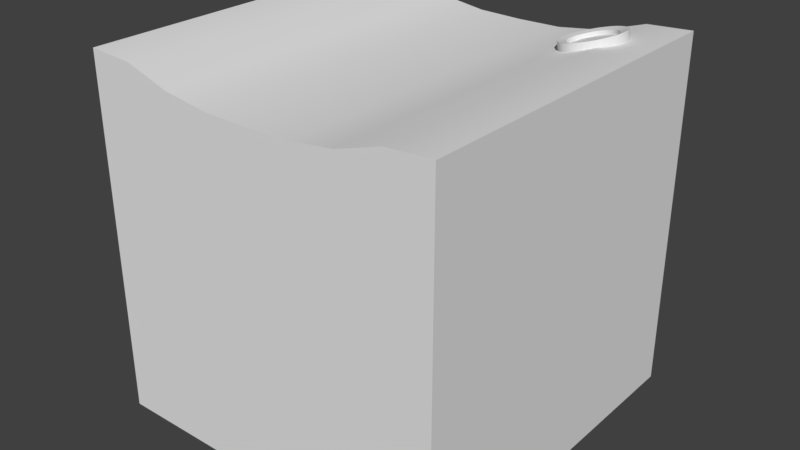 # Source: buttonBlue.blend  (saved by Blender 2.93.20; exported with 4.5.12 LTS)
import bpy
from mathutils import Matrix  # noqa: F401  (used for matrix-valued properties, if any)

bpy.ops.wm.read_factory_settings(use_empty=True)
scene = bpy.context.scene
scene.name = 'Scene'

# ---- collections
col_collection_1 = bpy.data.collections.new('Collection 1'); scene.collection.children.link(col_collection_1)

# ---- materials (node trees are filled in below, after node groups)
mat_material_001 = bpy.data.materials.new('Material.001')
mat_material_001.alpha_threshold = 0.0
mat_material_001.use_transparent_shadow = False
mat_material_001.roughness = 0.5

# ---- material node trees

# ---- world
world_world = bpy.data.worlds.new('World'); scene.world = world_world
world_world.color = (0.05088, 0.05088, 0.05088)
world_world.use_sun_shadow = False
world_world.sun_shadow_jitter_overblur = 0.0
world_world.cycles.sampling_method = 'MANUAL'

# ---- meshes
me_cylinder = bpy.data.meshes.new('Cylinder')
me_cylinder.from_pydata([(0.2568, 1.0, -0.9665), (-0.2568, 1.0, 0.9665), (0.4453, 0.9808, -0.9164), (-0.06821, 0.9808, 1.017), (0.6266, 0.9239, -0.8682), (0.1131, 0.9239, 1.065), (0.7937, 0.8315, -0.8238), (0.2802, 0.8315, 1.109), (0.9402, 0.7071, -0.7849), (0.4266, 0.7071, 1.148), (1.06, 0.5556, -0.753), (0.5468, 0.5556, 1.18), (1.15, 0.3827, -0.7293), (0.6362, 0.3827, 1.204), (1.205, 0.1951, -0.7147), (0.6911, 0.1951, 1.218), (1.223, 3.65e-08, -0.7097), (0.7097, 4.55e-08, 1.223), (1.205, -0.1951, -0.7147), (0.6911, -0.1951, 1.218), (1.15, -0.3827, -0.7293), (0.6362, -0.3827, 1.204), (1.06, -0.5556, -0.753), (0.5468, -0.5556, 1.18), (0.9402, -0.7071, -0.7849), (0.4266, -0.7071, 1.148), (0.7937, -0.8315, -0.8238), (0.2802, -0.8315, 1.109), (0.6266, -0.9239, -0.8682), (0.1131, -0.9239, 1.065), (0.4453, -0.9808, -0.9164), (-0.06821, -0.9808, 1.017), (0.2568, -1.0, -0.9665), (-0.2568, -1.0, 0.9665), (0.06821, -0.9808, -1.017), (-0.4453, -0.9808, 0.9164), (-0.1131, -0.9239, -1.065), (-0.6266, -0.9239, 0.8682), (-0.2802, -0.8315, -1.109), (-0.7937, -0.8315, 0.8238), (-0.4266, -0.7071, -1.148), (-0.9402, -0.7071, 0.7849), (-0.5468, -0.5556, -1.18), (-1.06, -0.5556, 0.753), (-0.6362, -0.3827, -1.204), (-1.15, -0.3827, 0.7293), (-0.6911, -0.1951, -1.218), (-1.205, -0.1951, 0.7147), (-0.7097, 9.956e-07, -1.223), (-1.223, 1.005e-06, 0.7097), (-0.6911, 0.1951, -1.218), (-1.205, 0.1951, 0.7147), (-0.6361, 0.3827, -1.204), (-1.15, 0.3827, 0.7293), (-0.5468, 0.5556, -1.18), (-1.06, 0.5556, 0.753), (-0.4266, 0.7071, -1.148), (-0.9402, 0.7071, 0.7849), (-0.2802, 0.8315, -1.109), (-0.7937, 0.8315, 0.8238), (-0.1131, 0.9239, -1.065), (-0.6266, 0.9239, 0.8682), (0.06821, 0.9808, -1.017), (-0.4453, 0.9808, 0.9164), (-0.1008, 0.7447, 0.9562), (-0.2439, 0.7593, 0.9182), (0.0369, 0.7015, 0.9928), (0.1638, 0.6313, 1.027), (0.275, 0.5369, 1.056), (0.3662, 0.4219, 1.08), (0.4341, 0.2906, 1.098), (0.4758, 0.1481, 1.109), (0.4899, 1.032e-07, 1.113), (0.4758, -0.1481, 1.109), (0.4341, -0.2906, 1.098), (0.3662, -0.4219, 1.08), (0.275, -0.5369, 1.056), (0.1638, -0.6313, 1.027), (0.0369, -0.7015, 0.9928), (-0.1008, -0.7447, 0.9562), (-0.2439, -0.7593, 0.9182), (-0.3871, -0.7447, 0.8802), (-0.5248, -0.7015, 0.8436), (-0.6516, -0.6313, 0.8099), (-0.7629, -0.5369, 0.7803), (-0.8541, -0.4219, 0.7561), (-0.9219, -0.2906, 0.7381), (-0.9637, -0.1481, 0.727), (-0.9778, 8.315e-07, 0.7232), (-0.9637, 0.1481, 0.727), (-0.9219, 0.2906, 0.7381), (-0.8541, 0.4219, 0.7561), (-0.7628, 0.5369, 0.7803), (-0.6516, 0.6313, 0.8099), (-0.5248, 0.7015, 0.8436), (-0.3871, 0.7447, 0.8802), (-0.06651, 0.7447, 0.8273), (-0.2097, 0.7593, 0.7893), (0.07116, 0.7015, 0.8639), (0.198, 0.6313, 0.8976), (0.3092, 0.5369, 0.9271), (0.4005, 0.4219, 0.9514), (0.4683, 0.2906, 0.9694), (0.5101, 0.1481, 0.9805), (0.5242, 1.028e-07, 0.9842), (0.5101, -0.1481, 0.9805), (0.4683, -0.2906, 0.9694), (0.4005, -0.4219, 0.9514), (0.3092, -0.5369, 0.9271), (0.198, -0.6313, 0.8976), (0.07116, -0.7015, 0.8639), (-0.06651, -0.7447, 0.8273), (-0.2097, -0.7593, 0.7893), (-0.3528, -0.7447, 0.7512), (-0.4905, -0.7015, 0.7147), (-0.6174, -0.6313, 0.6809), (-0.7286, -0.5369, 0.6514), (-0.8199, -0.4219, 0.6272), (-0.8877, -0.2906, 0.6091), (-0.9294, -0.1481, 0.598), (-0.9435, 8.311e-07, 0.5943), (-0.9294, 0.1481, 0.598), (-0.8877, 0.2906, 0.6091), (-0.8199, 0.4219, 0.6272), (-0.7286, 0.5369, 0.6514), (-0.6174, 0.6313, 0.6809), (-0.4905, 0.7015, 0.7147), (-0.3528, 0.7447, 0.7512), (0.2568, 1.0, -0.9665), (0.4453, 0.9808, -0.9164), (-0.06821, 0.9808, 1.017), (-0.2568, 1.0, 0.9665), (0.6266, 0.9239, -0.8682), (0.1131, 0.9239, 1.065), (0.7937, 0.8315, -0.8238), (0.2802, 0.8315, 1.109), (0.9402, 0.7071, -0.7849), (0.4266, 0.7071, 1.148), (1.06, 0.5556, -0.753), (0.5468, 0.5556, 1.18), (1.15, 0.3827, -0.7293), (0.6362, 0.3827, 1.204), (1.205, 0.1951, -0.7147), (0.6911, 0.1951, 1.218), (1.223, 3.65e-08, -0.7097), (0.7097, 4.55e-08, 1.223), (1.205, -0.1951, -0.7147), (0.6911, -0.1951, 1.218), (1.15, -0.3827, -0.7293), (0.6362, -0.3827, 1.204), (1.06, -0.5556, -0.753), (0.5468, -0.5556, 1.18), (0.9402, -0.7071, -0.7849), (0.4266, -0.7071, 1.148), (0.7937, -0.8315, -0.8238), (0.2802, -0.8315, 1.109), (0.6266, -0.9239, -0.8682), (0.1131, -0.9239, 1.065), (0.4453, -0.9808, -0.9164), (-0.06821, -0.9808, 1.017), (0.2568, -1.0, -0.9665), (-0.2568, -1.0, 0.9665), (0.06821, -0.9808, -1.017), (-0.4453, -0.9808, 0.9164), (-0.1131, -0.9239, -1.065), (-0.6266, -0.9239, 0.8682), (-0.2802, -0.8315, -1.109), (-0.7937, -0.8315, 0.8238), (-0.4266, -0.7071, -1.148), (-0.9402, -0.7071, 0.7849), (-0.5468, -0.5556, -1.18), (-1.06, -0.5556, 0.753), (-0.6362, -0.3827, -1.204), (-1.15, -0.3827, 0.7293), (-0.6911, -0.1951, -1.218), (-1.205, -0.1951, 0.7147), (-0.7097, 9.956e-07, -1.223), (-1.223, 1.005e-06, 0.7097), (-0.6911, 0.1951, -1.218), (-1.205, 0.1951, 0.7147), (-0.6361, 0.3827, -1.204), (-1.15, 0.3827, 0.7293), (-0.5468, 0.5556, -1.18), (-1.06, 0.5556, 0.753), (-0.4266, 0.7071, -1.148), (-0.9402, 0.7071, 0.7849), (-0.2802, 0.8315, -1.109), (-0.7937, 0.8315, 0.8238), (-0.1131, 0.9239, -1.065), (-0.6266, 0.9239, 0.8682), (0.06821, 0.9808, -1.017), (-0.4453, 0.9808, 0.9164), (-0.1008, 0.7447, 0.9562), (-0.2439, 0.7593, 0.9182), (0.0369, 0.7015, 0.9928), (0.1638, 0.6313, 1.027), (0.275, 0.5369, 1.056), (0.3662, 0.4219, 1.08), (0.4341, 0.2906, 1.098), (0.4758, 0.1481, 1.109), (0.4899, 1.032e-07, 1.113), (0.4758, -0.1481, 1.109), (0.4341, -0.2906, 1.098), (0.3662, -0.4219, 1.08), (0.275, -0.5369, 1.056), (0.1638, -0.6313, 1.027), (0.0369, -0.7015, 0.9928), (-0.1008, -0.7447, 0.9562), (-0.2439, -0.7593, 0.9182), (-0.3871, -0.7447, 0.8802), (-0.5248, -0.7015, 0.8436), (-0.6516, -0.6313, 0.8099), (-0.7629, -0.5369, 0.7803), (-0.8541, -0.4219, 0.7561), (-0.9219, -0.2906, 0.7381), (-0.9637, -0.1481, 0.727), (-0.9778, 8.315e-07, 0.7232), (-0.9637, 0.1481, 0.727), (-0.9219, 0.2906, 0.7381), (-0.8541, 0.4219, 0.7561), (-0.7628, 0.5369, 0.7803), (-0.6516, 0.6313, 0.8099), (-0.5248, 0.7015, 0.8436), (-0.3871, 0.7447, 0.8802), (-0.06651, 0.7447, 0.8273), (-0.2097, 0.7593, 0.7893), (0.07116, 0.7015, 0.8639), (0.198, 0.6313, 0.8976), (0.3092, 0.5369, 0.9271), (0.4005, 0.4219, 0.9514), (0.4683, 0.2906, 0.9694), (0.5101, 0.1481, 0.9805), (0.5242, 1.028e-07, 0.9842), (0.5101, -0.1481, 0.9805), (0.4683, -0.2906, 0.9694), (0.4005, -0.4219, 0.9514), (0.3092, -0.5369, 0.9271), (0.198, -0.6313, 0.8976), (0.07116, -0.7015, 0.8639), (-0.06651, -0.7447, 0.8273), (-0.2097, -0.7593, 0.7893), (-0.3528, -0.7447, 0.7512), (-0.4905, -0.7015, 0.7147), (-0.6174, -0.6313, 0.6809), (-0.7286, -0.5369, 0.6514), (-0.8199, -0.4219, 0.6272), (-0.8877, -0.2906, 0.6091), (-0.9294, -0.1481, 0.598), (-0.9435, 8.311e-07, 0.5943), (-0.9294, 0.1481, 0.598), (-0.8877, 0.2906, 0.6091), (-0.8199, 0.4219, 0.6272), (-0.7286, 0.5369, 0.6514), (-0.6174, 0.6313, 0.6809), (-0.4905, 0.7015, 0.7147), (-0.3528, 0.7447, 0.7512), (-9.791, -9.579, -10.57), (-9.791, -9.579, 1.001), (-9.791, 1.99, -10.57), (-9.791, 1.99, 1.001), (1.778, -9.579, -10.57), (1.778, -9.579, 1.001), (1.778, 1.99, -10.57), (1.778, 1.99, 1.001), (0.3323, 1.99, -10.57), (-1.114, 1.99, -10.57), (-2.56, 1.99, -10.57), (-4.006, 1.99, -10.57), (-5.452, 1.99, -10.57), (-6.899, 1.99, -10.57), (-8.345, 1.99, -10.57), (-8.345, 1.99, 0.9147), (-6.899, 1.99, 0.458), (-5.452, 1.99, 0.2616), (-4.006, 1.99, 0.2355), (-2.56, 1.99, 0.2616), (-1.114, 1.99, 0.458), (0.3323, 1.99, 0.9147), (-8.345, -9.579, -10.57), (-6.899, -9.579, -10.57), (-5.452, -9.579, -10.57), (-4.006, -9.579, -10.57), (-2.56, -9.579, -10.57), (-1.114, -9.579, -10.57), (0.3323, -9.579, -10.57), (0.3323, -9.579, 0.9147), (-1.114, -9.579, 0.458), (-2.56, -9.579, 0.2616), (-4.006, -9.579, 0.2355), (-5.452, -9.579, 0.2616), (-6.899, -9.579, 0.458), (-8.345, -9.579, 0.9147), (-9.791, 1.99, -10.57), (-9.791, 1.99, -10.57), (-9.791, -9.579, -10.57), (-9.791, -9.579, -10.57), (-9.791, -9.579, 1.001), (-9.791, -9.579, 1.001), (-9.791, 1.99, 1.001), (-9.791, 1.99, 1.001), (-8.345, 1.99, -10.57), (0.3323, 1.99, 0.9147), (1.778, 1.99, 1.001), (1.778, 1.99, 1.001), (1.778, 1.99, -10.57), (1.778, 1.99, -10.57), (1.778, -9.579, -10.57), (1.778, -9.579, -10.57), (1.778, -9.579, 1.001), (1.778, -9.579, 1.001), (0.3323, -9.579, -10.57), (-8.345, -9.579, 0.9147), (0.3323, 1.99, -10.57), (-1.114, 1.99, -10.57), (-2.56, 1.99, -10.57), (-4.006, 1.99, -10.57), (-5.452, 1.99, -10.57), (-6.899, 1.99, -10.57), (-8.345, 1.99, 0.9147), (-6.899, 1.99, 0.458), (-5.452, 1.99, 0.2616), (-4.006, 1.99, 0.2355), (-2.56, 1.99, 0.2616), (-1.114, 1.99, 0.458), (-8.345, -9.579, -10.57), (-6.899, -9.579, -10.57), (-5.452, -9.579, -10.57), (-4.006, -9.579, -10.57), (-2.56, -9.579, -10.57), (-1.114, -9.579, -10.57), (0.3323, -9.579, 0.9147), (-1.114, -9.579, 0.458), (-2.56, -9.579, 0.2616), (-4.006, -9.579, 0.2355), (-5.452, -9.579, 0.2616), (-6.899, -9.579, 0.458)], [], [(128, 131, 130, 129), (129, 130, 133, 132), (132, 133, 135, 134), (134, 135, 137, 136), (136, 137, 139, 138), (138, 139, 141, 140), (140, 141, 143, 142), (142, 143, 145, 144), (144, 145, 147, 146), (146, 147, 149, 148), (148, 149, 151, 150), (150, 151, 153, 152), (152, 153, 155, 154), (154, 155, 157, 156), (156, 157, 159, 158), (158, 159, 161, 160), (160, 161, 163, 162), (162, 163, 165, 164), (164, 165, 167, 166), (166, 167, 169, 168), (168, 169, 171, 170), (170, 171, 173, 172), (172, 173, 175, 174), (174, 175, 177, 176), (176, 177, 179, 178), (178, 179, 181, 180), (180, 181, 183, 182), (182, 183, 185, 184), (184, 185, 187, 186), (186, 187, 189, 188), (17, 15, 199, 200), (188, 189, 191, 190), (190, 191, 131, 128), (0, 2, 4, 6, 8, 10, 12, 14, 16, 18, 20, 22, 24, 26, 28, 30, 32, 34, 36, 38, 40, 42, 44, 46, 48, 50, 52, 54, 56, 58, 60, 62), (72, 71, 103, 232), (35, 33, 208, 209), (53, 51, 217, 218), (9, 7, 195, 196), (27, 25, 204, 205), (45, 43, 213, 214), (63, 61, 222, 223), (19, 17, 200, 201), (37, 35, 209, 210), (55, 53, 218, 219), (11, 9, 196, 197), (29, 27, 205, 206), (47, 45, 214, 215), (3, 1, 193, 192), (1, 63, 223, 193), (21, 19, 201, 202), (39, 37, 210, 211), (57, 55, 219, 220), (13, 11, 197, 198), (31, 29, 206, 207), (49, 47, 215, 216), (5, 3, 192, 194), (23, 21, 202, 203), (41, 39, 211, 212), (59, 57, 220, 221), (15, 13, 198, 199), (33, 31, 207, 208), (51, 49, 216, 217), (7, 5, 194, 195), (25, 23, 203, 204), (43, 41, 212, 213), (61, 59, 221, 222), (224, 225, 255, 254, 253, 252, 251, 250, 249, 248, 247, 246, 245, 244, 243, 242, 241, 240, 239, 238, 237, 236, 235, 234, 233, 104, 231, 230, 229, 228, 227, 226), (86, 85, 117, 118), (73, 72, 232, 105), (87, 86, 118, 119), (74, 73, 105, 106), (88, 87, 119, 120), (75, 74, 106, 107), (89, 88, 120, 121), (76, 75, 107, 108), (90, 89, 121, 122), (77, 76, 108, 109), (91, 90, 122, 123), (78, 77, 109, 110), (64, 65, 97, 96), (92, 91, 123, 124), (79, 78, 110, 111), (66, 64, 96, 98), (93, 92, 124, 125), (80, 79, 111, 112), (67, 66, 98, 99), (94, 93, 125, 126), (81, 80, 112, 113), (68, 67, 99, 100), (95, 94, 126, 127), (82, 81, 113, 114), (69, 68, 100, 101), (65, 95, 127, 97), (83, 82, 114, 115), (70, 69, 101, 102), (84, 83, 115, 116), (71, 70, 102, 103), (85, 84, 116, 117), (294, 296, 298, 292), (312, 301, 302, 304), (305, 303, 308, 306), (324, 311, 297, 295), (264, 262, 307, 310), (318, 299, 257, 291), (263, 277, 330, 309), (277, 323, 331, 330), (323, 322, 332, 331), (322, 321, 333, 332), (321, 320, 334, 333), (320, 319, 335, 334), (319, 318, 291, 335), (293, 300, 278, 256), (300, 317, 325, 278), (317, 316, 326, 325), (316, 315, 327, 326), (315, 314, 328, 327), (314, 313, 329, 328), (313, 264, 310, 329), (260, 261, 285, 284), (284, 285, 286, 283), (283, 286, 287, 282), (282, 287, 288, 281), (281, 288, 289, 280), (280, 289, 290, 279), (279, 290, 311, 324), (258, 259, 271, 270), (270, 271, 272, 269), (269, 272, 273, 268), (268, 273, 274, 267), (267, 274, 275, 266), (266, 275, 276, 265), (265, 276, 301, 312)])
me_cylinder.polygons.foreach_set('use_smooth', [True] * 132)
_uv = me_cylinder.uv_layers.new(name='UVMap')
_uv.uv.foreach_set('vector', [0.3137, 0.9917, 0.3137, 0.916, 0.3192, 0.916, 0.3192, 0.9917, 0.3192, 0.9917, 0.3192, 0.916, 0.3244, 0.916, 0.3244, 0.9917, 0.3244, 0.9917, 0.3244, 0.916, 0.3293, 0.916, 0.3293, 0.9917, 0.3293, 0.9917, 0.3293, 0.916, 0.3335, 0.916, 0.3335, 0.9917, 0.2306, 0.9161, 0.2306, 0.9918, 0.2261, 0.9919, 0.2261, 0.9162, 0.2261, 0.9162, 0.2261, 0.9919, 0.221, 0.992, 0.221, 0.9163, 0.221, 0.9163, 0.221, 0.992, 0.2156, 0.992, 0.2156, 0.9163, 0.2156, 0.9163, 0.2156, 0.992, 0.2101, 0.992, 0.2101, 0.9163, 0.2101, 0.9163, 0.2101, 0.992, 0.2047, 0.992, 0.2047, 0.9163, 0.2047, 0.9163, 0.2047, 0.992, 0.1996, 0.9919, 0.1996, 0.9162, 0.1996, 0.9162, 0.1996, 0.9919, 0.195, 0.9918, 0.195, 0.9161, 0.195, 0.9161, 0.195, 0.9918, 0.1911, 0.9917, 0.1911, 0.916, 0.2424, 0.9917, 0.2424, 0.916, 0.2466, 0.916, 0.2466, 0.9917, 0.2466, 0.9917, 0.2466, 0.916, 0.2515, 0.916, 0.2515, 0.9917, 0.2515, 0.9917, 0.2515, 0.916, 0.2568, 0.916, 0.2568, 0.9917, 0.2568, 0.9917, 0.2568, 0.916, 0.2622, 0.916, 0.2622, 0.9917, 0.2622, 0.9917, 0.2622, 0.916, 0.2677, 0.916, 0.2677, 0.9917, 0.2677, 0.9917, 0.2677, 0.916, 0.273, 0.916, 0.273, 0.9917, 0.273, 0.9917, 0.273, 0.916, 0.2778, 0.916, 0.2778, 0.9917, 0.2778, 0.9917, 0.2778, 0.916, 0.2821, 0.916, 0.2821, 0.9917, 0.1793, 0.9162, 0.1793, 0.992, 0.1751, 0.9919, 0.1751, 0.9161, 0.1751, 0.9161, 0.1751, 0.9919, 0.1702, 0.9918, 0.1702, 0.9161, 0.1702, 0.9161, 0.1702, 0.9918, 0.1649, 0.9917, 0.1649, 0.916, 0.1649, 0.916, 0.1649, 0.9917, 0.1595, 0.9917, 0.1595, 0.916, 0.1595, 0.916, 0.1595, 0.9917, 0.154, 0.9917, 0.154, 0.916, 0.154, 0.916, 0.154, 0.9917, 0.1487, 0.9918, 0.1487, 0.9161, 0.1487, 0.9161, 0.1487, 0.9918, 0.1439, 0.9919, 0.1439, 0.9161, 0.1439, 0.9161, 0.1439, 0.9919, 0.1396, 0.992, 0.1396, 0.9162, 0.2938, 0.9917, 0.2938, 0.916, 0.2981, 0.916, 0.2981, 0.9917, 0.2981, 0.9917, 0.2981, 0.916, 0.3029, 0.916, 0.3029, 0.9917, 0.005892, 0.95, 0.006964, 0.9427, 0.01337, 0.9453, 0.01255, 0.9509, 0.3029, 0.9917, 0.3029, 0.916, 0.3082, 0.916, 0.3082, 0.9917, 0.3082, 0.9917, 0.3082, 0.916, 0.3137, 0.916, 0.3137, 0.9917, 0.1033, 0.9914, 0.09798, 0.9914, 0.09273, 0.9899, 0.08778, 0.987, 0.08333, 0.9828, 0.07954, 0.9776, 0.07657, 0.9714, 0.07452, 0.9645, 0.07347, 0.9572, 0.07347, 0.9498, 0.07452, 0.9425, 0.07657, 0.9357, 0.07954, 0.9295, 0.08333, 0.9243, 0.08778, 0.9202, 0.09273, 0.9174, 0.09798, 0.916, 0.1033, 0.916, 0.1086, 0.9175, 0.1135, 0.9204, 0.118, 0.9246, 0.1218, 0.9298, 0.1247, 0.936, 0.1268, 0.9429, 0.1278, 0.9502, 0.1278, 0.9576, 0.1268, 0.9649, 0.1247, 0.9717, 0.1218, 0.9779, 0.118, 0.9831, 0.1135, 0.9872, 0.1086, 0.99, 0.06582, 0.9261, 0.06583, 0.9205, 0.06957, 0.9205, 0.06956, 0.9261, 0.03654, 0.9914, 0.03104, 0.9914, 0.03165, 0.9823, 0.03582, 0.9823, 0.06062, 0.9427, 0.06169, 0.95, 0.05492, 0.9509, 0.05411, 0.9453, 0.01601, 0.9244, 0.02058, 0.9203, 0.0237, 0.9283, 0.02023, 0.9315, 0.01601, 0.983, 0.01212, 0.9777, 0.01728, 0.9719, 0.02023, 0.9759, 0.05852, 0.9715, 0.05546, 0.9777, 0.05019, 0.9719, 0.05251, 0.9672, 0.04193, 0.9175, 0.04701, 0.9203, 0.04377, 0.9283, 0.03992, 0.9262, 0.005892, 0.9574, 0.005892, 0.95, 0.01255, 0.9509, 0.01255, 0.9565, 0.04193, 0.9899, 0.03654, 0.9914, 0.03582, 0.9823, 0.03992, 0.9812, 0.05852, 0.9358, 0.06062, 0.9427, 0.05411, 0.9453, 0.05251, 0.9401, 0.01212, 0.9297, 0.01601, 0.9244, 0.02023, 0.9315, 0.01728, 0.9354, 0.02058, 0.9871, 0.01601, 0.983, 0.02023, 0.9759, 0.0237, 0.979, 0.06062, 0.9647, 0.05852, 0.9715, 0.05251, 0.9672, 0.05411, 0.962, 0.03104, 0.916, 0.03654, 0.916, 0.03582, 0.9251, 0.03165, 0.9251, 0.03654, 0.916, 0.04193, 0.9175, 0.03992, 0.9262, 0.03582, 0.9251, 0.006964, 0.9647, 0.005892, 0.9574, 0.01255, 0.9565, 0.01337, 0.962, 0.04701, 0.9871, 0.04193, 0.9899, 0.03992, 0.9812, 0.04377, 0.979, 0.05546, 0.9297, 0.05852, 0.9358, 0.05251, 0.9401, 0.05019, 0.9354, 0.009067, 0.9358, 0.01212, 0.9297, 0.01728, 0.9354, 0.01496, 0.9401, 0.02565, 0.9899, 0.02058, 0.9871, 0.0237, 0.979, 0.02756, 0.9812, 0.06169, 0.9574, 0.06062, 0.9647, 0.05411, 0.962, 0.05492, 0.9565, 0.02565, 0.9175, 0.03104, 0.916, 0.03165, 0.9251, 0.02756, 0.9262, 0.009067, 0.9715, 0.006964, 0.9647, 0.01337, 0.962, 0.01496, 0.9672, 0.05158, 0.983, 0.04701, 0.9871, 0.04377, 0.979, 0.04724, 0.9759, 0.05158, 0.9244, 0.05546, 0.9297, 0.05019, 0.9354, 0.04724, 0.9315, 0.006964, 0.9427, 0.009067, 0.9358, 0.01496, 0.9401, 0.01337, 0.9453, 0.03104, 0.9914, 0.02565, 0.9899, 0.02756, 0.9812, 0.03165, 0.9823, 0.06169, 0.95, 0.06169, 0.9574, 0.05492, 0.9565, 0.05492, 0.9509, 0.02058, 0.9203, 0.02565, 0.9175, 0.02756, 0.9262, 0.0237, 0.9283, 0.01212, 0.9777, 0.009067, 0.9715, 0.01496, 0.9672, 0.01728, 0.9719, 0.05546, 0.9777, 0.05158, 0.983, 0.04724, 0.9759, 0.05019, 0.9719, 0.04701, 0.9203, 0.05158, 0.9244, 0.04724, 0.9315, 0.04377, 0.9283, 0.09942, 0.9238, 0.1036, 0.9238, 0.1077, 0.9249, 0.1115, 0.927, 0.115, 0.9301, 0.118, 0.9341, 0.1203, 0.9388, 0.1219, 0.944, 0.1227, 0.9496, 0.1227, 0.9552, 0.1219, 0.9607, 0.1203, 0.9659, 0.118, 0.9706, 0.115, 0.9746, 0.1115, 0.9777, 0.1077, 0.9799, 0.1036, 0.981, 0.09942, 0.981, 0.09533, 0.9799, 0.09147, 0.9777, 0.088, 0.9746, 0.08505, 0.9706, 0.08273, 0.9659, 0.08114, 0.9607, 0.08032, 0.9552, 0.08032, 0.9496, 0.08114, 0.944, 0.08273, 0.9388, 0.08505, 0.9341, 0.088, 0.9301, 0.09147, 0.927, 0.09533, 0.9249, 0.07673, 0.9361, 0.07678, 0.9413, 0.07303, 0.9413, 0.07299, 0.9361, 0.06583, 0.9317, 0.06582, 0.9261, 0.06956, 0.9261, 0.06957, 0.9317, 0.0767, 0.9306, 0.07673, 0.9361, 0.07299, 0.9361, 0.07296, 0.9306, 0.06585, 0.9371, 0.06583, 0.9317, 0.06957, 0.9317, 0.06959, 0.9371, 0.07669, 0.9249, 0.0767, 0.9306, 0.07296, 0.9306, 0.07295, 0.9249, 0.06589, 0.9421, 0.06585, 0.9371, 0.06959, 0.9371, 0.06964, 0.9421, 0.0767, 0.9194, 0.07669, 0.9249, 0.07295, 0.9249, 0.07296, 0.9194, 0.06595, 0.9465, 0.06589, 0.9421, 0.06964, 0.9421, 0.06969, 0.9465, 0.07673, 0.9142, 0.0767, 0.9194, 0.07296, 0.9194, 0.07299, 0.9142, 0.06537, 0.9586, 0.06537, 0.9543, 0.06911, 0.9543, 0.06911, 0.9586, 0.07678, 0.9094, 0.07673, 0.9142, 0.07299, 0.9142, 0.07303, 0.9095, 0.06537, 0.9636, 0.06537, 0.9586, 0.06911, 0.9586, 0.06911, 0.9636, 0.1335, 0.9694, 0.1335, 0.975, 0.1297, 0.975, 0.1297, 0.9694, 0.07684, 0.9054, 0.07678, 0.9094, 0.07303, 0.9095, 0.0731, 0.9054, 0.06537, 0.969, 0.06537, 0.9636, 0.06911, 0.9636, 0.06911, 0.969, 0.1335, 0.964, 0.1335, 0.9694, 0.1297, 0.9694, 0.1297, 0.964, 0.1335, 0.9909, 0.1335, 0.9953, 0.1297, 0.9953, 0.1297, 0.9909, 0.06537, 0.9746, 0.06537, 0.969, 0.06911, 0.969, 0.06911, 0.9746, 0.1335, 0.959, 0.1335, 0.964, 0.1297, 0.964, 0.1297, 0.959, 0.1335, 0.986, 0.1335, 0.9909, 0.1297, 0.9909, 0.1297, 0.986, 0.06537, 0.9802, 0.06537, 0.9746, 0.06911, 0.9746, 0.06911, 0.9802, 0.1335, 0.9546, 0.1335, 0.959, 0.1297, 0.959, 0.1297, 0.9546, 0.1335, 0.9806, 0.1335, 0.986, 0.1297, 0.986, 0.1297, 0.9806, 0.06537, 0.9856, 0.06537, 0.9802, 0.06911, 0.9802, 0.06911, 0.9856, 0.06589, 0.9102, 0.06595, 0.9058, 0.06969, 0.9058, 0.06964, 0.9102, 0.1335, 0.975, 0.1335, 0.9806, 0.1297, 0.9806, 0.1297, 0.975, 0.06537, 0.9906, 0.06537, 0.9856, 0.06911, 0.9856, 0.06911, 0.9906, 0.06585, 0.9151, 0.06589, 0.9102, 0.06964, 0.9102, 0.06959, 0.9151, 0.06537, 0.9949, 0.06537, 0.9906, 0.06911, 0.9906, 0.06911, 0.9949, 0.06583, 0.9205, 0.06585, 0.9151, 0.06959, 0.9151, 0.06957, 0.9205, 0.07678, 0.9413, 0.07684, 0.9459, 0.0731, 0.9459, 0.07303, 0.9413, 0.9963, 0.4473, 0.6809, 0.4473, 0.6809, 0.00917, 0.9963, 0.00917, 0.3305, 0.5167, 0.008304, 0.5167, 0.005892, 0.462, 0.3305, 0.462, 0.6785, 0.007953, 0.9941, 0.01705, 0.9941, 0.4534, 0.6785, 0.4443, 0.2899, 0.4461, 0.2899, 0.01121, 0.3305, 0.007953, 0.3305, 0.4461, 0.3828, 0.4461, 0.3423, 0.4461, 0.3423, 0.007953, 0.3828, 0.007953, 0.9842, 0.9215, 0.9842, 0.9841, 0.3476, 0.9841, 0.3476, 0.9215, 0.9842, 0.4765, 0.9842, 0.5408, 0.3476, 0.5408, 0.3476, 0.4765, 0.9842, 0.5408, 0.9842, 0.6087, 0.3476, 0.6087, 0.3476, 0.5408, 0.9842, 0.6087, 0.9842, 0.6741, 0.3476, 0.6741, 0.3476, 0.6087, 0.9842, 0.6741, 0.9842, 0.7378, 0.3476, 0.7378, 0.3476, 0.6741, 0.9842, 0.7378, 0.9842, 0.801, 0.3476, 0.801, 0.3476, 0.7378, 0.9842, 0.801, 0.9842, 0.8625, 0.3476, 0.8625, 0.3476, 0.801, 0.9842, 0.8625, 0.9842, 0.9215, 0.3476, 0.9215, 0.3476, 0.8625, 0.6667, 0.4461, 0.6261, 0.4461, 0.6261, 0.007953, 0.6667, 0.007953, 0.6261, 0.4461, 0.5856, 0.4461, 0.5856, 0.007953, 0.6261, 0.007953, 0.5856, 0.4461, 0.545, 0.4461, 0.545, 0.007953, 0.5856, 0.007953, 0.545, 0.4461, 0.5045, 0.4461, 0.5045, 0.007953, 0.545, 0.007953, 0.5045, 0.4461, 0.4639, 0.4461, 0.4639, 0.007953, 0.5045, 0.007953, 0.4639, 0.4461, 0.4234, 0.4461, 0.4234, 0.007953, 0.4639, 0.007953, 0.4234, 0.4461, 0.3828, 0.4461, 0.3828, 0.007953, 0.4234, 0.007953, 0.005892, 0.4461, 0.005892, 0.007953, 0.04646, 0.01121, 0.04646, 0.4461, 0.04646, 0.4461, 0.04646, 0.01121, 0.08704, 0.0285, 0.08704, 0.4461, 0.08704, 0.4461, 0.08704, 0.0285, 0.1276, 0.03594, 0.1276, 0.4461, 0.1276, 0.4461, 0.1276, 0.03594, 0.1682, 0.03693, 0.1682, 0.4461, 0.1682, 0.4461, 0.1682, 0.03693, 0.2088, 0.03594, 0.2088, 0.4461, 0.2088, 0.4461, 0.2088, 0.03594, 0.2493, 0.0285, 0.2493, 0.4461, 0.2493, 0.4461, 0.2493, 0.0285, 0.2899, 0.01121, 0.2899, 0.4461, 0.3305, 0.9001, 0.005892, 0.9001, 0.008304, 0.8453, 0.3305, 0.8453, 0.3305, 0.8453, 0.008304, 0.8453, 0.02112, 0.7906, 0.3305, 0.7906, 0.3305, 0.7906, 0.02112, 0.7906, 0.02663, 0.7358, 0.3305, 0.7358, 0.3305, 0.7358, 0.02663, 0.7358, 0.02736, 0.681, 0.3305, 0.681, 0.3305, 0.681, 0.02736, 0.681, 0.02663, 0.6263, 0.3305, 0.6263, 0.3305, 0.6263, 0.02663, 0.6263, 0.02112, 0.5715, 0.3305, 0.5715, 0.3305, 0.5715, 0.02112, 0.5715, 0.008304, 0.5167, 0.3305, 0.5167])
me_cylinder.materials.append(mat_material_001)
me_cylinder.use_remesh_preserve_volume = False
me_cylinder.use_remesh_preserve_attributes = False
me_cylinder.use_mirror_vertex_groups = False
me_cylinder.use_paint_bone_selection = False
me_cylinder.use_paint_mask = True
me_cylinder.update()

# ---- objects
ob_cylinder = bpy.data.objects.new('Cylinder', me_cylinder)

# ---- transforms, parenting, visibility, modifiers, constraints
ob_cylinder.location = (0.6926, 0.6559, 0.827)
ob_cylinder.scale = (0.1729, 0.1729, 0.1729)
ob_cylinder.lineart.crease_threshold = 0.0

# ---- collection membership
col_collection_1.objects.link(ob_cylinder)

# ---- scene / render settings (as saved in the file)
scene.frame_start = 1; scene.frame_end = 250; scene.frame_set(1)
scene.render.engine = 'BLENDER_EEVEE_NEXT'
scene.render.resolution_percentage = 50
scene.render.dither_intensity = 0.0
scene.cycles.use_denoising = False
scene.cycles.samples = 128
scene.cycles.sampling_pattern = 'TABULATED_SOBOL'
scene.cycles.use_adaptive_sampling = False
scene.cycles.use_light_tree = False
scene.cycles.blur_glossy = 0.0
scene.cycles.sample_clamp_indirect = 0.0
scene.view_settings.view_transform = 'Standard'
bpy.context.view_layer.update()

# ---- added for rendering (the .blend has no active camera and no usable light): camera, sun
cam_auto = bpy.data.cameras.new('AutoCamera')
cam_auto.lens = 50.0
cam_auto.sensor_width = 36.0
cam_auto.clip_end = 1000.0
ob_auto_camera = bpy.data.objects.new('AutoCamera', cam_auto)
scene.collection.objects.link(ob_auto_camera)
ob_auto_camera.location = (3.22575, -3.8709, 2.59984)
ob_auto_camera.rotation_euler = (1.09748, -7.21219e-08, 0.694738)
scene.camera = ob_auto_camera
light_auto_sun = bpy.data.lights.new('AutoSun', 'SUN')
light_auto_sun.energy = 3.0
light_auto_sun.angle = 0.0523599
ob_auto_sun = bpy.data.objects.new('AutoSun', light_auto_sun)
scene.collection.objects.link(ob_auto_sun)
ob_auto_sun.rotation_euler = (0.872665, 0.174533, 0.523599)
bpy.context.view_layer.update()
